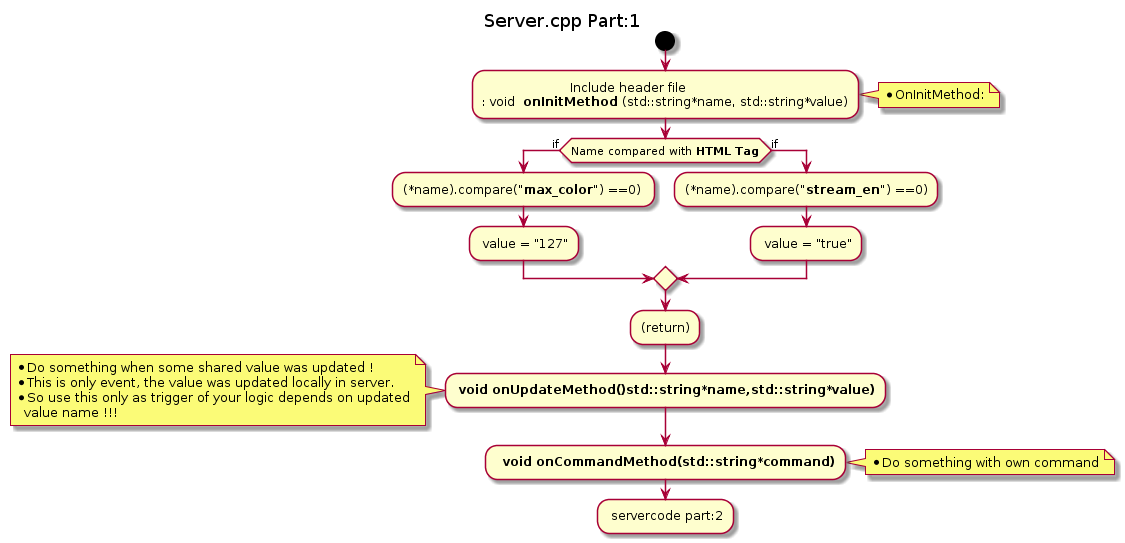

The diagram above was rendered by PlantUML. Its source (embedded in the PNG):
@startuml
title Server.cpp Part:1 


start
 
:                      Include header file
: void ** onInitMethod **(std::string*name, std::string*value);

note right
*  OnInitMethod:  
end note
  
if (Name compared with **HTML Tag**) then (if)
  :(*name).compare(**"max_color"**) ==0) ;
  : value = "127";
else (if)
  :(*name).compare(**"stream_en"**) ==0);
 : value = "true";
endif
:(return);

:** void onUpdateMethod()std::string*name,std::string*value)**;

note left
*  Do something when some shared value was updated ! 
*  This is only event, the value was updated locally in server.
* So use this only as trigger of your logic depends on updated
  value name !!!
 end note
 
 : ** void onCommandMethod(std::string*command)**;
 note right
*  Do something with own command  
end note

: servercode part:2;
@enduml